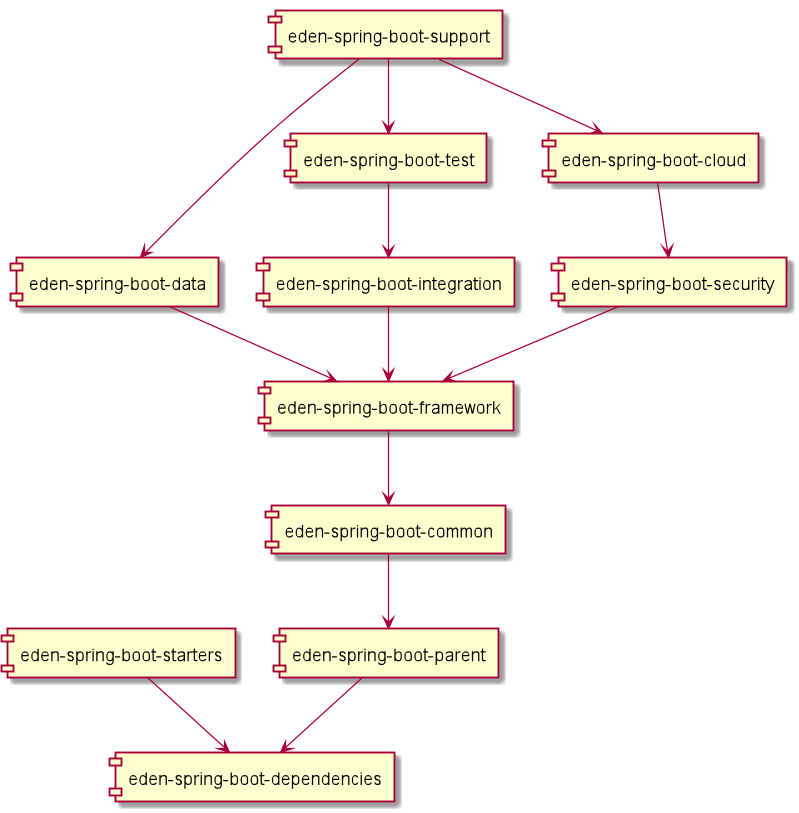

The diagram above was rendered by PlantUML. Its source (embedded in the PNG):
@startuml
[eden-spring-boot-parent] --> [eden-spring-boot-dependencies]
[eden-spring-boot-common] --> [eden-spring-boot-parent]
[eden-spring-boot-framework] --> [eden-spring-boot-common]
[eden-spring-boot-data] --> [eden-spring-boot-framework]
[eden-spring-boot-security] --> [eden-spring-boot-framework]
[eden-spring-boot-integration] --> [eden-spring-boot-framework]
[eden-spring-boot-test] --> [eden-spring-boot-integration]
[eden-spring-boot-cloud] --> [eden-spring-boot-security]
[eden-spring-boot-support] --> [eden-spring-boot-data]
[eden-spring-boot-support] --> [eden-spring-boot-cloud]
[eden-spring-boot-support] --> [eden-spring-boot-test]
[eden-spring-boot-starters] --> [eden-spring-boot-dependencies]
@enduml